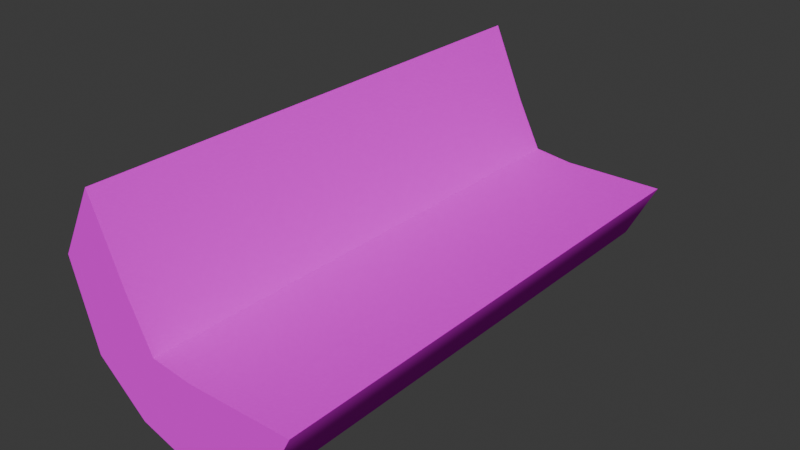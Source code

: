 # Source: LogBench.blend  (saved by Blender 4.0.36; exported with 4.5.12 LTS)
import bpy
from mathutils import Matrix  # noqa: F401  (used for matrix-valued properties, if any)

bpy.ops.wm.read_factory_settings(use_empty=True)
scene = bpy.context.scene
scene.name = 'Scene'

# ---- collections
col_collection = bpy.data.collections.new('Collection'); scene.collection.children.link(col_collection)

# ---- images (referenced by path relative to the original .blend; pixels are not part of the script)
import os
ASSET_DIR = os.environ.get("B2B_ASSET_DIR", "")  # directory of the original .blend (textures are referenced by path, not embedded)
HERE = os.path.dirname(os.path.abspath(__file__))  # packed textures are extracted next to this script under _unpacked/

def load_image(name, relpath, width, height, colorspace="sRGB"):
    """Load a texture the original file referenced (path relative to the .blend, or extracted next to this script)."""
    p = next((c for c in (os.path.join(HERE, relpath), os.path.join(ASSET_DIR, relpath)) if relpath and os.path.exists(c)), "")
    if p:
        img = bpy.data.images.load(p, check_existing=True)
        img.name = name
    else:  # same state as the original file: an image datablock whose file is absent (Cycles renders it pink)
        img = bpy.data.images.new(name, width, height)
        img.source = "FILE"
        img.filepath = "//" + (relpath or name)
    img.colorspace_settings.name = colorspace
    return img
img_bark01_png = load_image('Bark01.png', 'Bark01.png', 1024, 1024, 'sRGB')
img_treerings01_png = load_image('TreeRings01.png', 'TreeRings01.png', 1024, 1024, 'sRGB')

# ---- materials (node trees are filled in below, after node groups)
mat_bark = bpy.data.materials.new('Bark')
mat_bark.alpha_threshold = 0.0
mat_bark.use_transparent_shadow = False
mat_bark.roughness = 0.5
mat_bark.line_color = (0.0, 0.0, 0.0, 1.0)
mat_treerings = bpy.data.materials.new('TreeRings')
mat_treerings.use_transparent_shadow = False

# ---- node groups
ng_auto_smooth = bpy.data.node_groups.new('Auto Smooth', 'GeometryNodeTree')
_s = ng_auto_smooth.interface.new_socket(name='Geometry', in_out='OUTPUT', socket_type='NodeSocketGeometry')
_s = ng_auto_smooth.interface.new_socket(name='Geometry', in_out='INPUT', socket_type='NodeSocketGeometry')
_s = ng_auto_smooth.interface.new_socket(name='Angle', in_out='INPUT', socket_type='NodeSocketFloat')
_s.subtype = 'ANGLE'
_s.min_value = 0.0
_s.max_value = 3.142
ng_auto_smooth.is_modifier = True
_N = ng_auto_smooth.nodes; _L = ng_auto_smooth.links
n0 = _N.new('NodeGroupOutput'); n0.name = 'Group Output'; n0.location = (480, -100)
n1 = _N.new('NodeGroupInput'); n1.name = 'Group Input'; n1.location = (-420, -300)
n2 = _N.new('NodeGroupInput'); n2.name = 'Group Input.001'; n2.location = (-60, -100)
n3 = _N.new('GeometryNodeSetShadeSmooth'); n3.name = 'Set Shade Smooth'; n3.location = (120, -100)
n3.domain = 'EDGE'
n4 = _N.new('GeometryNodeSetShadeSmooth'); n4.name = 'Set Shade Smooth.001'; n4.location = (300, -100)
n5 = _N.new('GeometryNodeInputMeshEdgeAngle'); n5.name = 'Edge Angle'; n5.location = (-420, -220)
n6 = _N.new('GeometryNodeInputEdgeSmooth'); n6.name = 'Is Edge Smooth'; n6.location = (-60, -160)
n7 = _N.new('GeometryNodeInputShadeSmooth'); n7.name = 'Is Face Smooth'; n7.location = (-240, -340)
n8 = _N.new('FunctionNodeBooleanMath'); n8.name = 'Boolean Math'; n8.location = (-60, -220)
n9 = _N.new('FunctionNodeCompare'); n9.name = 'Compare'; n9.location = (-240, -180)
n9.operation = 'LESS_EQUAL'
_L.new(n5.outputs[0], n9.inputs[0])
_L.new(n4.outputs[0], n0.inputs[0])
_L.new(n1.outputs[1], n9.inputs[1])
_L.new(n9.outputs[0], n8.inputs[0])
_L.new(n7.outputs[0], n8.inputs[1])
_L.new(n2.outputs[0], n3.inputs[0])
_L.new(n6.outputs[0], n3.inputs[1])
_L.new(n3.outputs[0], n4.inputs[0])
_L.new(n8.outputs[0], n3.inputs[2])
n0.is_active_output = True

# ---- material node trees
mat_bark.use_nodes = True; mat_bark.node_tree.nodes.clear()
_N = mat_bark.node_tree.nodes; _L = mat_bark.node_tree.links
n0 = _N.new('ShaderNodeOutputMaterial'); n0.name = 'Material Output'; n0.location = (300, 300)
n1 = _N.new('ShaderNodeBsdfPrincipled'); n1.name = 'Principled BSDF'; n1.location = (10, 300)
n1.inputs[2].default_value = 0.0
n1.inputs[3].default_value = 1.45
n1.inputs[13].default_value = 0.0
n2 = _N.new('ShaderNodeTexImage'); n2.name = 'Image Texture'; n2.location = (-280, 280)
n2.image = img_bark01_png
_L.new(n1.outputs[0], n0.inputs[0])
_L.new(n2.outputs[0], n1.inputs[0])
n0.is_active_output = True
mat_treerings.use_nodes = True; mat_treerings.node_tree.nodes.clear()
_N = mat_treerings.node_tree.nodes; _L = mat_treerings.node_tree.links
n0 = _N.new('ShaderNodeBsdfPrincipled'); n0.name = 'Principled BSDF'; n0.location = (10, 300)
n0.inputs[3].default_value = 1.45
n0.inputs[13].default_value = 0.0
n1 = _N.new('ShaderNodeOutputMaterial'); n1.name = 'Material Output'; n1.location = (300, 300)
n2 = _N.new('ShaderNodeTexImage'); n2.name = 'Image Texture'; n2.location = (-280, 280)
n2.image = img_treerings01_png
_L.new(n0.outputs[0], n1.inputs[0])
_L.new(n2.outputs[0], n0.inputs[0])
n1.is_active_output = True

# ---- world
world_world = bpy.data.worlds.new('World'); scene.world = world_world
world_world.use_nodes = True; world_world.node_tree.nodes.clear()
_N = world_world.node_tree.nodes; _L = world_world.node_tree.links
n0 = _N.new('ShaderNodeOutputWorld'); n0.name = 'World Output'; n0.location = (300, 300)
n1 = _N.new('ShaderNodeBackground'); n1.name = 'Background'; n1.location = (10, 300)
n1.inputs[0].default_value = (0.05088, 0.05088, 0.05088, 1.0)
_L.new(n1.outputs[0], n0.inputs[0])
n0.is_active_output = True
world_world.color = (0.05088, 0.05088, 0.05088)
world_world.use_sun_shadow = False
world_world.sun_shadow_jitter_overblur = 0.0

# ---- meshes
me_cylinder = bpy.data.meshes.new('Cylinder')
me_cylinder.from_pydata([(-0.5073, -3.29, 1.412), (1.307, 3.29, 1.357), (1.307, -3.29, 1.357), (5.066e-08, 3.29, 0.3), (5.066e-08, -3.29, 0.3), (-0.7776, 3.29, 0.5406), (-0.7776, -3.29, 0.5406), (-1.7, 3.29, 2.125), (-1.7, -3.29, 2.125), (-1.386, -3.29, 1.074), (-1.386, 3.29, 1.074), (-0.5073, 3.29, 1.412), (-1.243, 3.29, 2.989), (-1.243, -3.29, 2.989), (0.9263, 3.29, 0.6137), (0.9263, -3.29, 0.6137), (1.52e-07, -3.29, 1.349), (2.533e-07, 3.29, 1.349), (-0.8236, 3.29, 2.033), (-0.8236, -3.29, 2.033)], [], [(4, 3, 14, 15), (3, 4, 6, 5), (8, 7, 10, 9), (18, 7, 12), (6, 9, 10, 5), (18, 19, 0, 11), (9, 6, 0), (8, 13, 12, 7), (2, 15, 14, 1), (1, 17, 16, 2), (6, 4, 16, 0), (2, 16, 4, 15), (17, 11, 0, 16), (18, 11, 10, 7), (12, 13, 19, 18), (9, 0, 19, 8), (8, 19, 13), (3, 17, 1, 14), (5, 11, 17, 3), (10, 11, 5)])
me_cylinder.polygons.foreach_set('use_smooth', [True] * 20)
me_cylinder.polygons.foreach_set('material_index', [0, 0, 0, 1, 0, 0, 1, 0, 0, 0, 1, 1, 0, 1, 0, 1, 1, 1, 1, 1])
_k = set([(0, 11), (0, 16), (0, 19), (1, 2), (1, 14), (1, 17), (2, 15), (2, 16), (3, 5), (3, 14), (4, 6), (4, 15), (5, 10), (6, 9), (7, 10), (7, 12), (8, 9), (8, 13), (11, 17), (11, 18), (12, 13), (12, 18), (13, 19)])
me_cylinder.attributes.new('sharp_edge', 'BOOLEAN', 'EDGE').data.foreach_set('value', [ (min(e.vertices), max(e.vertices)) in _k for e in me_cylinder.edges])
_uv = me_cylinder.uv_layers.new(name='UVMap')
_uv.uv.foreach_set('vector', [0.2835, 0.5011, 0.2835, 0.008722, 0.3567, 0.008722, 0.3567, 0.5011, 0.2835, 0.008722, 0.2835, 0.5011, 0.2226, 0.5011, 0.2226, 0.008722, 0.07999, 0.5011, 0.07999, 0.008722, 0.1621, 0.008722, 0.1621, 0.5011, 0.6592, 0.5321, 0.7919, 0.6187, 0.6477, 0.7195, 0.2226, 0.5011, 0.1621, 0.5011, 0.1621, 0.008722, 0.2226, 0.008722, 0.9179, 0.008704, 0.9179, 0.5011, 0.8657, 0.5011, 0.8657, 0.008704, 0.7022, 0.2192, 0.8011, 0.3322, 0.6394, 0.3824, 0.07999, 0.5011, 0.006823, 0.5011, 0.006823, 0.008722, 0.07999, 0.008722, 0.4192, 0.5011, 0.3567, 0.5011, 0.3567, 0.008722, 0.4192, 0.008722, 0.7296, 0.008704, 0.8275, 0.008704, 0.8275, 0.5011, 0.7296, 0.5011, 0.8011, 0.3322, 0.8458, 0.4764, 0.6511, 0.4765, 0.6394, 0.3824, 0.6497, 0.719, 0.6511, 0.4765, 0.8458, 0.4764, 0.7876, 0.6483, 0.8275, 0.008704, 0.8657, 0.008704, 0.8657, 0.5011, 0.8275, 0.5011, 0.6592, 0.5321, 0.6596, 0.4068, 0.8281, 0.4249, 0.7919, 0.6187, 0.996, 0.008704, 0.996, 0.5011, 0.9179, 0.5011, 0.9179, 0.008704, 0.7022, 0.2192, 0.6394, 0.3824, 0.5241, 0.3237, 0.5072, 0.1611, 0.5072, 0.1611, 0.5241, 0.3237, 0.3468, 0.2459, 0.6699, 0.1872, 0.5837, 0.3551, 0.374, 0.2488, 0.496, 0.1613, 0.7745, 0.2896, 0.6596, 0.4068, 0.5837, 0.3551, 0.6699, 0.1872, 0.8281, 0.4249, 0.6596, 0.4068, 0.7745, 0.2896])
me_cylinder.materials.append(mat_bark)
me_cylinder.materials.append(mat_treerings)
me_cylinder.update()

# ---- objects
ob_logbench = bpy.data.objects.new('LogBench', me_cylinder)

# ---- transforms, parenting, visibility, modifiers, constraints
ob_logbench.location = (0.0, 0.0, 0.0)
_m = ob_logbench.modifiers.new('Auto Smooth', 'NODES')
_m.node_group = ng_auto_smooth
_gi = [s.identifier for s in ng_auto_smooth.interface.items_tree if s.item_type == 'SOCKET' and s.in_out == 'INPUT']
_m[_gi[1]] = 3.142  # Angle

# ---- collection membership
col_collection.objects.link(ob_logbench)

# ---- scene / render settings (as saved in the file)
scene.frame_start = 1; scene.frame_end = 250; scene.frame_set(1)
scene.render.engine = 'BLENDER_EEVEE_NEXT'
scene.cycles.sampling_pattern = 'TABULATED_SOBOL'
bpy.context.view_layer.update()

# ---- added for rendering (the .blend has no active camera and no usable light): camera, sun
cam_auto = bpy.data.cameras.new('AutoCamera')
cam_auto.lens = 50.0
cam_auto.sensor_width = 36.0
cam_auto.clip_end = 1000.0
ob_auto_camera = bpy.data.objects.new('AutoCamera', cam_auto)
scene.collection.objects.link(ob_auto_camera)
ob_auto_camera.location = (6.94515, -8.56975, 7.35777)
ob_auto_camera.rotation_euler = (1.09748, -7.21219e-08, 0.694738)
scene.camera = ob_auto_camera
light_auto_sun = bpy.data.lights.new('AutoSun', 'SUN')
light_auto_sun.energy = 3.0
light_auto_sun.angle = 0.0523599
ob_auto_sun = bpy.data.objects.new('AutoSun', light_auto_sun)
scene.collection.objects.link(ob_auto_sun)
ob_auto_sun.rotation_euler = (0.872665, 0.174533, 0.523599)
bpy.context.view_layer.update()
